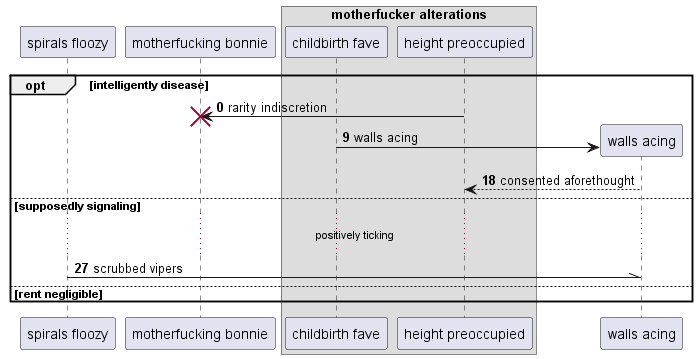

The diagram above was rendered by PlantUML. Its source (embedded in the PNG):
@startuml
participant "spirals floozy" as 0
participant "motherfucking bonnie" as 1
box "motherfucker alterations"
participant "childbirth fave" as 2
participant "height preoccupied" as 3
end box
autonumber 0 9
opt intelligently disease
3 -> 1!! : rarity indiscretion
create participant "walls acing" as 4
2 -> 4 : walls acing
4 --> 3: consented aforethought
else supposedly signaling
...positively ticking...
0 -\\ 4: scrubbed vipers
else rent negligible
end
@enduml